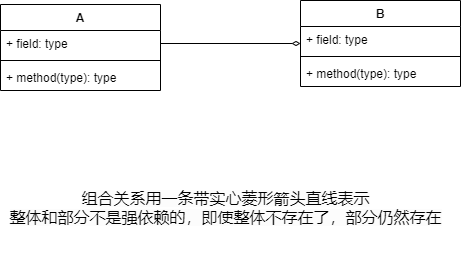

The diagram above was exported from draw.io. Its source (the exported page's mxGraphModel, read from the mxfile embedded in the PNG):
<mxGraphModel dx="1086" dy="806" grid="1" gridSize="10" guides="1" tooltips="1" connect="1" arrows="1" fold="1" page="1" pageScale="1" pageWidth="827" pageHeight="1169" math="0" shadow="0">
  <root>
    <mxCell id="0" />
    <mxCell id="1" parent="0" />
    <mxCell id="t11lpzYSgRZc8U4cfsFt-1" value="A" style="swimlane;fontStyle=1;align=center;verticalAlign=top;childLayout=stackLayout;horizontal=1;startSize=26;horizontalStack=0;resizeParent=1;resizeParentMax=0;resizeLast=0;collapsible=1;marginBottom=0;" vertex="1" parent="1">
      <mxGeometry x="160" y="270" width="160" height="86" as="geometry" />
    </mxCell>
    <mxCell id="t11lpzYSgRZc8U4cfsFt-2" value="+ field: type" style="text;strokeColor=none;fillColor=none;align=left;verticalAlign=top;spacingLeft=4;spacingRight=4;overflow=hidden;rotatable=0;points=[[0,0.5],[1,0.5]];portConstraint=eastwest;" vertex="1" parent="t11lpzYSgRZc8U4cfsFt-1">
      <mxGeometry y="26" width="160" height="26" as="geometry" />
    </mxCell>
    <mxCell id="t11lpzYSgRZc8U4cfsFt-3" value="" style="line;strokeWidth=1;fillColor=none;align=left;verticalAlign=middle;spacingTop=-1;spacingLeft=3;spacingRight=3;rotatable=0;labelPosition=right;points=[];portConstraint=eastwest;" vertex="1" parent="t11lpzYSgRZc8U4cfsFt-1">
      <mxGeometry y="52" width="160" height="8" as="geometry" />
    </mxCell>
    <mxCell id="t11lpzYSgRZc8U4cfsFt-4" value="+ method(type): type" style="text;strokeColor=none;fillColor=none;align=left;verticalAlign=top;spacingLeft=4;spacingRight=4;overflow=hidden;rotatable=0;points=[[0,0.5],[1,0.5]];portConstraint=eastwest;" vertex="1" parent="t11lpzYSgRZc8U4cfsFt-1">
      <mxGeometry y="60" width="160" height="26" as="geometry" />
    </mxCell>
    <mxCell id="t11lpzYSgRZc8U4cfsFt-10" style="edgeStyle=orthogonalEdgeStyle;rounded=0;orthogonalLoop=1;jettySize=auto;html=1;exitX=1;exitY=0.5;exitDx=0;exitDy=0;entryX=0;entryY=0.5;entryDx=0;entryDy=0;endArrow=diamondThin;endFill=0;" edge="1" parent="1" source="t11lpzYSgRZc8U4cfsFt-2" target="t11lpzYSgRZc8U4cfsFt-6">
      <mxGeometry relative="1" as="geometry" />
    </mxCell>
    <mxCell id="t11lpzYSgRZc8U4cfsFt-6" value="B" style="swimlane;fontStyle=1;align=center;verticalAlign=top;childLayout=stackLayout;horizontal=1;startSize=26;horizontalStack=0;resizeParent=1;resizeParentMax=0;resizeLast=0;collapsible=1;marginBottom=0;" vertex="1" parent="1">
      <mxGeometry x="460" y="266" width="160" height="86" as="geometry" />
    </mxCell>
    <mxCell id="t11lpzYSgRZc8U4cfsFt-7" value="+ field: type" style="text;strokeColor=none;fillColor=none;align=left;verticalAlign=top;spacingLeft=4;spacingRight=4;overflow=hidden;rotatable=0;points=[[0,0.5],[1,0.5]];portConstraint=eastwest;" vertex="1" parent="t11lpzYSgRZc8U4cfsFt-6">
      <mxGeometry y="26" width="160" height="26" as="geometry" />
    </mxCell>
    <mxCell id="t11lpzYSgRZc8U4cfsFt-8" value="" style="line;strokeWidth=1;fillColor=none;align=left;verticalAlign=middle;spacingTop=-1;spacingLeft=3;spacingRight=3;rotatable=0;labelPosition=right;points=[];portConstraint=eastwest;" vertex="1" parent="t11lpzYSgRZc8U4cfsFt-6">
      <mxGeometry y="52" width="160" height="8" as="geometry" />
    </mxCell>
    <mxCell id="t11lpzYSgRZc8U4cfsFt-9" value="+ method(type): type" style="text;strokeColor=none;fillColor=none;align=left;verticalAlign=top;spacingLeft=4;spacingRight=4;overflow=hidden;rotatable=0;points=[[0,0.5],[1,0.5]];portConstraint=eastwest;" vertex="1" parent="t11lpzYSgRZc8U4cfsFt-6">
      <mxGeometry y="60" width="160" height="26" as="geometry" />
    </mxCell>
    <mxCell id="t11lpzYSgRZc8U4cfsFt-12" value="&lt;span style=&quot;font-size: 16px ; background-color: rgb(252 , 252 , 252)&quot;&gt;组合关系用一条带实心菱形箭头直线表示&lt;br&gt;&lt;/span&gt;&lt;span style=&quot;font-family: &amp;#34;lato&amp;#34; , , &amp;#34;helvetica neue&amp;#34; , &amp;#34;arial&amp;#34; , sans-serif ; font-size: 16px ; background-color: rgb(252 , 252 , 252)&quot;&gt;整体和部分不是强依赖的，即使整体不存在了，部分仍然存在&lt;/span&gt;&lt;span style=&quot;background-color: rgb(252 , 252 , 252)&quot;&gt;&lt;br&gt;&lt;br&gt;&lt;div style=&quot;text-align: left&quot;&gt;&lt;span style=&quot;font-size: 16px&quot;&gt;&lt;b&gt;&lt;br&gt;&lt;/b&gt;&lt;/span&gt;&lt;/div&gt;&lt;/span&gt;" style="text;html=1;align=center;verticalAlign=middle;resizable=0;points=[];autosize=1;" vertex="1" parent="1">
      <mxGeometry x="160" y="460" width="450" height="60" as="geometry" />
    </mxCell>
  </root>
</mxGraphModel>